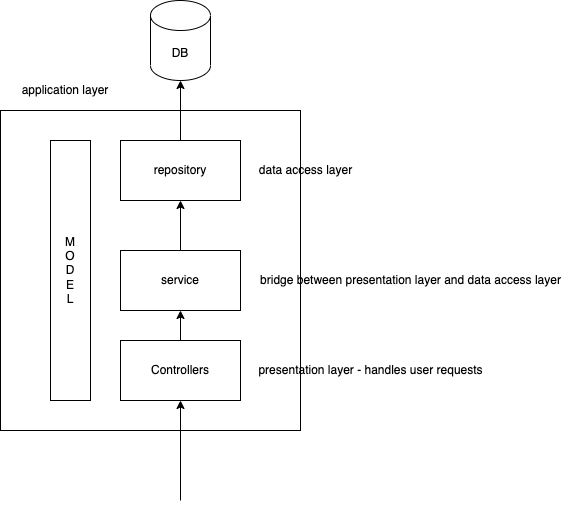

The diagram above was exported from draw.io. Its source (the exported page's mxGraphModel, read from the mxfile embedded in the PNG):
<mxGraphModel dx="658" dy="1556" grid="1" gridSize="10" guides="1" tooltips="1" connect="1" arrows="1" fold="1" page="1" pageScale="1" pageWidth="850" pageHeight="1100" math="0" shadow="0">
  <root>
    <mxCell id="0" />
    <mxCell id="1" parent="0" />
    <mxCell id="fFC3inYPEOpMlniuRRFO-12" value="" style="rounded=0;whiteSpace=wrap;html=1;" vertex="1" parent="1">
      <mxGeometry x="130" y="-100" width="300" height="320" as="geometry" />
    </mxCell>
    <mxCell id="fFC3inYPEOpMlniuRRFO-4" style="edgeStyle=orthogonalEdgeStyle;rounded=0;orthogonalLoop=1;jettySize=auto;html=1;entryX=0.5;entryY=1;entryDx=0;entryDy=0;" edge="1" parent="1" source="fFC3inYPEOpMlniuRRFO-1" target="fFC3inYPEOpMlniuRRFO-2">
      <mxGeometry relative="1" as="geometry" />
    </mxCell>
    <mxCell id="fFC3inYPEOpMlniuRRFO-1" value="Controllers" style="rounded=0;whiteSpace=wrap;html=1;" vertex="1" parent="1">
      <mxGeometry x="250" y="130" width="120" height="60" as="geometry" />
    </mxCell>
    <mxCell id="fFC3inYPEOpMlniuRRFO-5" style="edgeStyle=orthogonalEdgeStyle;rounded=0;orthogonalLoop=1;jettySize=auto;html=1;entryX=0.5;entryY=1;entryDx=0;entryDy=0;" edge="1" parent="1" source="fFC3inYPEOpMlniuRRFO-2" target="fFC3inYPEOpMlniuRRFO-3">
      <mxGeometry relative="1" as="geometry" />
    </mxCell>
    <mxCell id="fFC3inYPEOpMlniuRRFO-2" value="service" style="rounded=0;whiteSpace=wrap;html=1;" vertex="1" parent="1">
      <mxGeometry x="250" y="40" width="120" height="60" as="geometry" />
    </mxCell>
    <mxCell id="fFC3inYPEOpMlniuRRFO-11" style="edgeStyle=orthogonalEdgeStyle;rounded=0;orthogonalLoop=1;jettySize=auto;html=1;entryX=0.5;entryY=1;entryDx=0;entryDy=0;entryPerimeter=0;" edge="1" parent="1" source="fFC3inYPEOpMlniuRRFO-3" target="fFC3inYPEOpMlniuRRFO-10">
      <mxGeometry relative="1" as="geometry" />
    </mxCell>
    <mxCell id="fFC3inYPEOpMlniuRRFO-3" value="repository" style="rounded=0;whiteSpace=wrap;html=1;" vertex="1" parent="1">
      <mxGeometry x="250" y="-70" width="120" height="60" as="geometry" />
    </mxCell>
    <mxCell id="fFC3inYPEOpMlniuRRFO-6" value="" style="endArrow=classic;html=1;" edge="1" parent="1">
      <mxGeometry width="50" height="50" relative="1" as="geometry">
        <mxPoint x="310" y="290" as="sourcePoint" />
        <mxPoint x="310" y="190" as="targetPoint" />
      </mxGeometry>
    </mxCell>
    <mxCell id="fFC3inYPEOpMlniuRRFO-7" value="presentation layer - handles user requests" style="text;html=1;align=center;verticalAlign=middle;resizable=0;points=[];autosize=1;strokeColor=none;" vertex="1" parent="1">
      <mxGeometry x="380" y="150" width="240" height="20" as="geometry" />
    </mxCell>
    <mxCell id="fFC3inYPEOpMlniuRRFO-8" value="bridge between presentation layer and data access layer" style="text;html=1;align=center;verticalAlign=middle;resizable=0;points=[];autosize=1;strokeColor=none;" vertex="1" parent="1">
      <mxGeometry x="380" y="60" width="320" height="20" as="geometry" />
    </mxCell>
    <mxCell id="fFC3inYPEOpMlniuRRFO-9" value="data access layer" style="text;html=1;align=center;verticalAlign=middle;resizable=0;points=[];autosize=1;strokeColor=none;" vertex="1" parent="1">
      <mxGeometry x="380" y="-50" width="110" height="20" as="geometry" />
    </mxCell>
    <mxCell id="fFC3inYPEOpMlniuRRFO-10" value="DB" style="shape=cylinder3;whiteSpace=wrap;html=1;boundedLbl=1;backgroundOutline=1;size=15;" vertex="1" parent="1">
      <mxGeometry x="280" y="-210" width="60" height="80" as="geometry" />
    </mxCell>
    <mxCell id="fFC3inYPEOpMlniuRRFO-13" value="application layer" style="text;html=1;strokeColor=none;fillColor=none;align=center;verticalAlign=middle;whiteSpace=wrap;rounded=0;" vertex="1" parent="1">
      <mxGeometry x="150" y="-130" width="90" height="20" as="geometry" />
    </mxCell>
    <mxCell id="fFC3inYPEOpMlniuRRFO-14" value="M&lt;br&gt;O&lt;br&gt;D&lt;br&gt;E&lt;br&gt;L" style="rounded=0;whiteSpace=wrap;html=1;" vertex="1" parent="1">
      <mxGeometry x="180" y="-70" width="40" height="260" as="geometry" />
    </mxCell>
  </root>
</mxGraphModel>